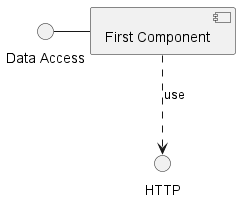

The diagram above was rendered by PlantUML. Its source (embedded in the PNG):
@startuml

interface "Data Access" as DA

DA - [First Component]
[First Component] ..> HTTP : use

@enduml